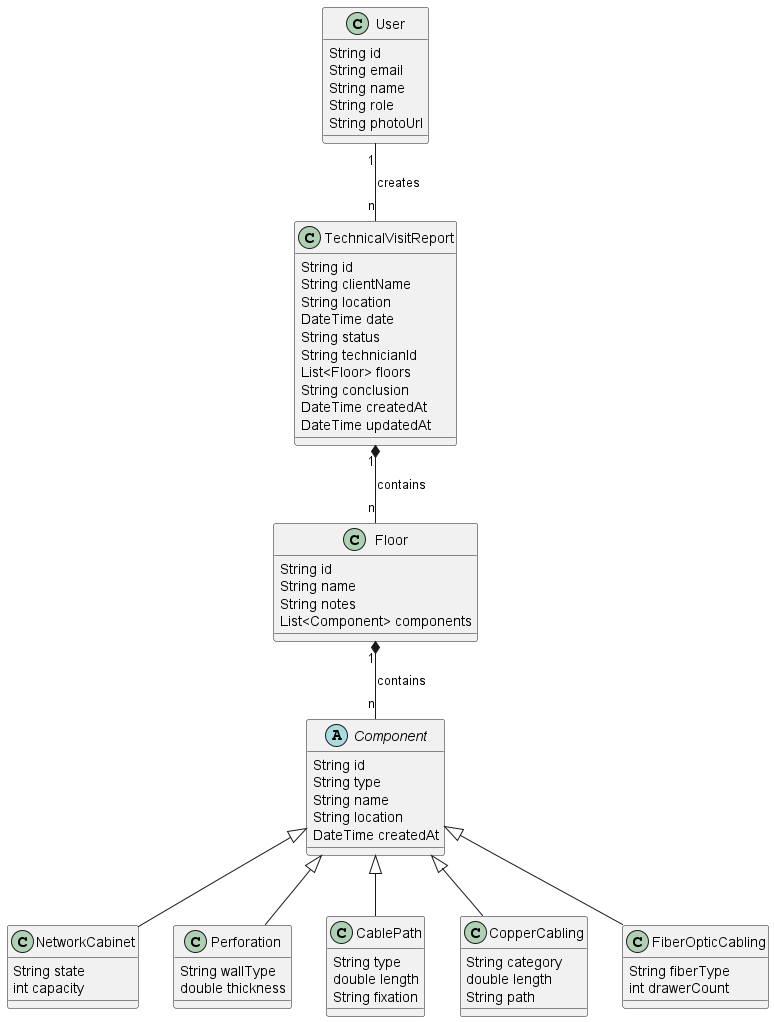

The diagram above was rendered by PlantUML. Its source (embedded in the PNG):
@startuml
class User {
  String id
  String email
  String name
  String role
  String photoUrl
}

class TechnicalVisitReport {
  String id
  String clientName
  String location
  DateTime date
  String status
  String technicianId
  List<Floor> floors
  String conclusion
  DateTime createdAt
  DateTime updatedAt
}

class Floor {
  String id
  String name
  String notes
  List<Component> components
}

abstract class Component {
  String id
  String type
  String name
  String location
  DateTime createdAt
}

class NetworkCabinet extends Component {
  String state
  int capacity
}

class Perforation extends Component {
  String wallType
  double thickness
}

class CablePath extends Component {
  String type
  double length
  String fixation
}

class CopperCabling extends Component {
  String category
  double length
  String path
}

class FiberOpticCabling extends Component {
  String fiberType
  int drawerCount
}

User "1" -- "n" TechnicalVisitReport : creates
TechnicalVisitReport "1" *-- "n" Floor : contains
Floor "1" *-- "n" Component : contains
@enduml